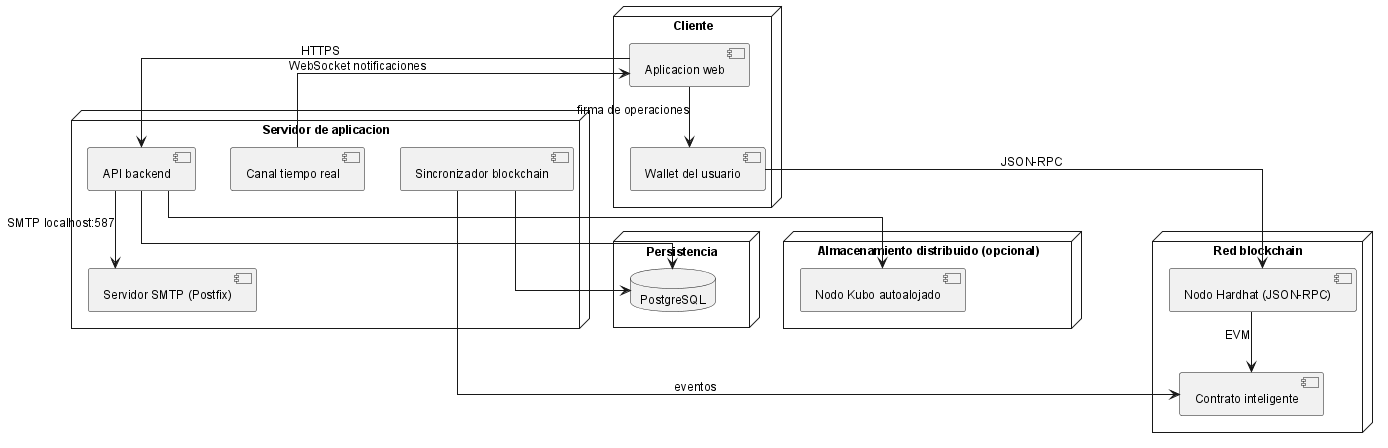

The diagram above was rendered by PlantUML. Its source (embedded in the PNG):
@startuml
!include _structure-style.puml
node "Cliente" as cliente {
    component "Aplicacion web" as frontend
    component "Wallet del usuario" as wallet
}

node "Servidor de aplicacion" as backend_node {
    component "API backend" as backend
    component "Sincronizador blockchain" as listeners
    component "Canal tiempo real" as ws
    component "Servidor SMTP (Postfix)" as postfix
}

node "Persistencia" as db_node {
    database "PostgreSQL" as postgres
}

node "Almacenamiento distribuido (opcional)" as ipfs_node {
    component "Nodo Kubo autoalojado" as ipfs
}

node "Red blockchain" as ethereum {
    component "Nodo Hardhat (JSON-RPC)" as hardhat
    component "Contrato inteligente" as contract
}

frontend --> backend : HTTPS
frontend --> wallet : firma de operaciones
wallet --> hardhat : JSON-RPC
hardhat --> contract : EVM
backend --> postgres
backend --> ipfs
backend --> postfix : SMTP localhost:587
listeners --> contract : eventos
listeners --> postgres
ws --> frontend : WebSocket notificaciones
@enduml